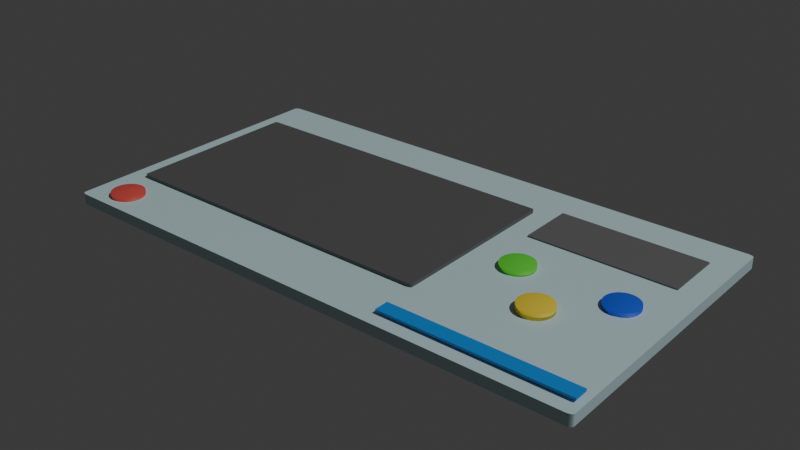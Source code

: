 # Source: Sistema_de_registro_de_datos_manual_o_electr_nico.blend  (saved by Blender 4.2.66; exported with 4.5.12 LTS)
import bpy
from mathutils import Matrix  # noqa: F401  (used for matrix-valued properties, if any)

bpy.ops.wm.read_factory_settings(use_empty=True)
scene = bpy.context.scene
scene.name = 'Scene'

# ---- collections
col_collection = bpy.data.collections.new('Collection'); scene.collection.children.link(col_collection)

# ---- materials (node trees are filled in below, after node groups)
mat_material_003 = bpy.data.materials.new('Material.003')
mat_pantcolo1 = bpy.data.materials.new('pantCOlo1')
mat_pantacol2 = bpy.data.materials.new('pantacol2')
mat_btc1 = bpy.data.materials.new('btc1')
mat_btc2 = bpy.data.materials.new('btc2')
mat_btc3 = bpy.data.materials.new('btc3')
mat_lineco = bpy.data.materials.new('lineco')
mat_material_002 = bpy.data.materials.new('Material.002')

# ---- material node trees
mat_material_003.use_nodes = True; mat_material_003.node_tree.nodes.clear()
_N = mat_material_003.node_tree.nodes; _L = mat_material_003.node_tree.links
n0 = _N.new('ShaderNodeBsdfPrincipled'); n0.name = 'Principled BSDF'; n0.location = (10, 300)
n0.inputs[0].default_value = (0.5698, 0.768, 0.8, 1.0)
n1 = _N.new('ShaderNodeOutputMaterial'); n1.name = 'Material Output'; n1.location = (300, 300)
_L.new(n0.outputs[0], n1.inputs[0])
n1.is_active_output = True
mat_pantcolo1.use_nodes = True; mat_pantcolo1.node_tree.nodes.clear()
_N = mat_pantcolo1.node_tree.nodes; _L = mat_pantcolo1.node_tree.links
n0 = _N.new('ShaderNodeBsdfPrincipled'); n0.name = 'Principled BSDF'; n0.location = (10, 300)
n0.inputs[0].default_value = (0.1109, 0.1109, 0.1109, 1.0)
n1 = _N.new('ShaderNodeOutputMaterial'); n1.name = 'Material Output'; n1.location = (300, 300)
_L.new(n0.outputs[0], n1.inputs[0])
n1.is_active_output = True
mat_pantacol2.use_nodes = True; mat_pantacol2.node_tree.nodes.clear()
_N = mat_pantacol2.node_tree.nodes; _L = mat_pantacol2.node_tree.links
n0 = _N.new('ShaderNodeBsdfPrincipled'); n0.name = 'Principled BSDF'; n0.location = (10, 300)
n0.inputs[0].default_value = (0.1497, 0.1497, 0.1497, 1.0)
n1 = _N.new('ShaderNodeOutputMaterial'); n1.name = 'Material Output'; n1.location = (300, 300)
_L.new(n0.outputs[0], n1.inputs[0])
n1.is_active_output = True
mat_btc1.use_nodes = True; mat_btc1.node_tree.nodes.clear()
_N = mat_btc1.node_tree.nodes; _L = mat_btc1.node_tree.links
n0 = _N.new('ShaderNodeBsdfPrincipled'); n0.name = 'Principled BSDF'; n0.location = (10, 300)
n0.inputs[0].default_value = (0.1261, 0.8001, 0.05057, 1.0)
n1 = _N.new('ShaderNodeOutputMaterial'); n1.name = 'Material Output'; n1.location = (300, 300)
_L.new(n0.outputs[0], n1.inputs[0])
n1.is_active_output = True
mat_btc2.use_nodes = True; mat_btc2.node_tree.nodes.clear()
_N = mat_btc2.node_tree.nodes; _L = mat_btc2.node_tree.links
n0 = _N.new('ShaderNodeBsdfPrincipled'); n0.name = 'Principled BSDF'; n0.location = (10, 300)
n0.inputs[0].default_value = (0.01793, 0.1071, 0.8001, 1.0)
n1 = _N.new('ShaderNodeOutputMaterial'); n1.name = 'Material Output'; n1.location = (300, 300)
_L.new(n0.outputs[0], n1.inputs[0])
n1.is_active_output = True
mat_btc3.use_nodes = True; mat_btc3.node_tree.nodes.clear()
_N = mat_btc3.node_tree.nodes; _L = mat_btc3.node_tree.links
n0 = _N.new('ShaderNodeBsdfPrincipled'); n0.name = 'Principled BSDF'; n0.location = (10, 300)
n0.inputs[0].default_value = (0.9579, 0.7281, 0.05297, 1.0)
n1 = _N.new('ShaderNodeOutputMaterial'); n1.name = 'Material Output'; n1.location = (300, 300)
_L.new(n0.outputs[0], n1.inputs[0])
n1.is_active_output = True
mat_lineco.use_nodes = True; mat_lineco.node_tree.nodes.clear()
_N = mat_lineco.node_tree.nodes; _L = mat_lineco.node_tree.links
n0 = _N.new('ShaderNodeBsdfPrincipled'); n0.name = 'Principled BSDF'; n0.location = (10, 300)
n0.inputs[0].default_value = (0.01047, 0.2904, 0.8, 1.0)
n1 = _N.new('ShaderNodeOutputMaterial'); n1.name = 'Material Output'; n1.location = (300, 300)
_L.new(n0.outputs[0], n1.inputs[0])
n1.is_active_output = True
mat_material_002.use_nodes = True; mat_material_002.node_tree.nodes.clear()
_N = mat_material_002.node_tree.nodes; _L = mat_material_002.node_tree.links
n0 = _N.new('ShaderNodeBsdfPrincipled'); n0.name = 'Principled BSDF'; n0.location = (10, 300)
n0.inputs[0].default_value = (0.8, 0.09859, 0.07887, 1.0)
n1 = _N.new('ShaderNodeOutputMaterial'); n1.name = 'Material Output'; n1.location = (300, 300)
_L.new(n0.outputs[0], n1.inputs[0])
n1.is_active_output = True

# ---- world
world_world = bpy.data.worlds.new('World'); scene.world = world_world
world_world.use_nodes = True; world_world.node_tree.nodes.clear()
_N = world_world.node_tree.nodes; _L = world_world.node_tree.links
n0 = _N.new('ShaderNodeOutputWorld'); n0.name = 'World Output'; n0.location = (300, 300)
n1 = _N.new('ShaderNodeBackground'); n1.name = 'Background'; n1.location = (10, 300)
n1.inputs[0].default_value = (0.05088, 0.05088, 0.05088, 1.0)
_L.new(n1.outputs[0], n0.inputs[0])
n0.is_active_output = True
world_world.color = (0.05088, 0.05088, 0.05088)
world_world.sun_shadow_jitter_overblur = 0.0

# ---- lights
light_light = bpy.data.lights.new('Light', 'POINT')
light_light.energy = 1000.0
light_light.shadow_soft_size = 0.1

# ---- meshes
me_plane = bpy.data.meshes.new('Plane')
me_plane.from_pydata([(-0.9773, -1.0, 0.0), (-1.0, -0.9773, 0.0), (-0.9832, -0.9992, 0.0), (-0.9887, -0.997, 0.0), (-0.9934, -0.9934, 0.0), (-0.997, -0.9887, 0.0), (-0.9992, -0.9832, 0.0), (1.0, -0.9773, 0.0), (0.9773, -1.0, 0.0), (0.9992, -0.9832, 0.0), (0.997, -0.9887, 0.0), (0.9934, -0.9934, 0.0), (0.9887, -0.997, 0.0), (0.9832, -0.9992, 0.0), (-1.0, 0.9773, 0.0), (-0.9773, 1.0, 0.0), (-0.9992, 0.9832, 0.0), (-0.997, 0.9887, 0.0), (-0.9934, 0.9934, 0.0), (-0.9887, 0.997, 0.0), (-0.9832, 0.9992, 0.0), (0.9773, 1.0, 0.0), (1.0, 0.9773, 0.0), (0.9832, 0.9992, 0.0), (0.9887, 0.997, 0.0), (0.9934, 0.9934, 0.0), (0.997, 0.9887, 0.0), (0.9992, 0.9832, 0.0), (-1.0, -0.9773, 0.006), (-0.9773, -1.0, 0.006), (-0.9992, -0.9832, 0.006), (-0.997, -0.9887, 0.006), (-0.9934, -0.9934, 0.006), (-0.9887, -0.997, 0.006), (-0.9832, -0.9992, 0.006), (0.9773, -1.0, 0.006), (1.0, -0.9773, 0.006), (0.9832, -0.9992, 0.006), (0.9887, -0.997, 0.006), (0.9934, -0.9934, 0.006), (0.997, -0.9887, 0.006), (0.9992, -0.9832, 0.006), (-0.9773, 1.0, 0.006), (-1.0, 0.9773, 0.006), (-0.9832, 0.9992, 0.006), (-0.9887, 0.997, 0.006), (-0.9934, 0.9934, 0.006), (-0.997, 0.9887, 0.006), (-0.9992, 0.9832, 0.006), (1.0, 0.9773, 0.006), (0.9773, 1.0, 0.006), (0.9992, 0.9832, 0.006), (0.997, 0.9887, 0.006), (0.9934, 0.9934, 0.006), (0.9887, 0.997, 0.006), (0.9832, 0.9992, 0.006)], [], [(0, 8, 35, 29), (21, 15, 42, 50), (0, 2, 3, 4, 5, 6, 1, 14, 16, 17, 18, 19, 20, 15, 21, 23, 24, 25, 26, 27, 22, 7, 9, 10, 11, 12, 13, 8), (28, 30, 31, 32, 33, 34, 29, 35, 37, 38, 39, 40, 41, 36, 49, 51, 52, 53, 54, 55, 50, 42, 44, 45, 46, 47, 48, 43), (7, 22, 49, 36), (21, 50, 55, 23), (23, 55, 54, 24), (24, 54, 53, 25), (25, 53, 52, 26), (26, 52, 51, 27), (27, 51, 49, 22), (35, 8, 13, 37), (37, 13, 12, 38), (38, 12, 11, 39), (39, 11, 10, 40), (40, 10, 9, 41), (41, 9, 7, 36), (0, 29, 34, 2), (2, 34, 33, 3), (3, 33, 32, 4), (4, 32, 31, 5), (5, 31, 30, 6), (6, 30, 28, 1), (42, 15, 20, 44), (44, 20, 19, 45), (45, 19, 18, 46), (46, 18, 17, 47), (47, 17, 16, 48), (48, 16, 14, 43), (14, 1, 28, 43)])
_uv = me_plane.uv_layers.new(name='UVMap')
_uv.uv.foreach_set('vector', [0.01134, 0.0, 0.9887, 0.0, 0.9887, 0.0, 0.01135, 0.0, 0.9887, 1.0, 0.01135, 1.0, 0.01134, 1.0, 0.9887, 1.0, 0.01135, 0.0, 0.008409, 0.0001289, 0.005673, 0.0005067, 0.001108, 0.001108, 0.0005067, 0.005673, 0.0001289, 0.008409, 0.0, 0.01134, 0.0, 0.9887, 0.0001289, 0.9916, 0.0005067, 0.9943, 0.001108, 0.9989, 0.005673, 0.9995, 0.008409, 0.9999, 0.01134, 1.0, 0.9887, 1.0, 0.9916, 0.9999, 0.9943, 0.9995, 0.9989, 0.9989, 0.9995, 0.9943, 0.9999, 0.9916, 1.0, 0.9887, 1.0, 0.01135, 0.9999, 0.008409, 0.9995, 0.005673, 0.9989, 0.001108, 0.9943, 0.0005067, 0.9916, 0.0001289, 0.9887, 0.0, 0.0, 0.01135, 0.0001289, 0.008409, 0.0005067, 0.005673, 0.001108, 0.001108, 0.005673, 0.0005067, 0.008409, 0.0001289, 0.01134, 0.0, 0.9887, 0.0, 0.9916, 0.0001289, 0.9943, 0.0005067, 0.9989, 0.001108, 0.9995, 0.005673, 0.9999, 0.008409, 1.0, 0.01134, 1.0, 0.9887, 0.9999, 0.9916, 0.9995, 0.9943, 0.9989, 0.9989, 0.9943, 0.9995, 0.9916, 0.9999, 0.9887, 1.0, 0.01135, 1.0, 0.008409, 0.9999, 0.005673, 0.9995, 0.001108, 0.9989, 0.0005067, 0.9943, 0.0001289, 0.9916, 0.0, 0.9887, 1.0, 0.01134, 1.0, 0.9887, 1.0, 0.9887, 1.0, 0.01135, 0.9887, 1.0, 0.9887, 1.0, 0.9916, 0.9999, 0.9916, 0.9999, 0.9916, 0.9999, 0.9916, 0.9999, 0.9943, 0.9995, 0.9943, 0.9995, 0.9943, 0.9995, 0.9943, 0.9995, 0.9989, 0.9989, 0.9989, 0.9989, 0.9989, 0.9989, 0.9989, 0.9989, 0.9995, 0.9943, 0.9995, 0.9943, 0.9995, 0.9943, 0.9995, 0.9943, 0.9999, 0.9916, 0.9999, 0.9916, 0.9999, 0.9916, 0.9999, 0.9916, 1.0, 0.9887, 1.0, 0.9887, 0.9887, 0.0, 0.9887, 0.0, 0.9916, 0.0001289, 0.9916, 0.0001289, 0.9916, 0.0001289, 0.9916, 0.0001289, 0.9943, 0.0005067, 0.9943, 0.0005067, 0.9943, 0.0005067, 0.9943, 0.0005067, 0.9989, 0.001108, 0.9989, 0.001108, 0.9989, 0.001108, 0.9989, 0.001108, 0.9995, 0.005673, 0.9995, 0.005673, 0.9995, 0.005673, 0.9995, 0.005673, 0.9999, 0.008409, 0.9999, 0.008409, 0.9999, 0.008409, 0.9999, 0.008409, 1.0, 0.01134, 1.0, 0.01135, 0.01134, 0.0, 0.01135, 0.0, 0.008409, 0.0001289, 0.008409, 0.0001289, 0.008409, 0.0001289, 0.008409, 0.0001289, 0.005673, 0.0005067, 0.005673, 0.0005067, 0.005673, 0.0005067, 0.005673, 0.0005067, 0.001108, 0.001108, 0.001108, 0.001108, 0.001108, 0.001108, 0.001108, 0.001108, 0.0005067, 0.005673, 0.0005067, 0.005673, 0.0005067, 0.005673, 0.0005067, 0.005673, 0.0001289, 0.008409, 0.0001289, 0.008409, 0.0001289, 0.008409, 0.0001289, 0.008409, 0.0, 0.01134, 0.0, 0.01135, 0.01134, 1.0, 0.01135, 1.0, 0.008409, 0.9999, 0.008409, 0.9999, 0.008409, 0.9999, 0.008409, 0.9999, 0.005673, 0.9995, 0.005673, 0.9995, 0.005673, 0.9995, 0.005673, 0.9995, 0.001108, 0.9989, 0.001108, 0.9989, 0.001108, 0.9989, 0.001108, 0.9989, 0.0005067, 0.9943, 0.0005067, 0.9943, 0.0005067, 0.9943, 0.0005067, 0.9943, 0.0001289, 0.9916, 0.0001289, 0.9916, 0.0001289, 0.9916, 0.0001289, 0.9916, 0.0, 0.9887, 0.0, 0.9887, 0.0, 0.9887, 0.0, 0.01135, 0.0, 0.01134, 0.0, 0.9887])
me_plane.materials.append(mat_material_003)
me_plane.update()
me_plane_001 = bpy.data.meshes.new('Plane.001')
me_plane_001.from_pydata([(-0.9773, -1.0, 0.0), (-1.0, -0.9773, 0.0), (-0.9832, -0.9992, 0.0), (-0.9887, -0.997, 0.0), (-0.9934, -0.9934, 0.0), (-0.997, -0.9887, 0.0), (-0.9992, -0.9832, 0.0), (1.0, -0.9773, 0.0), (0.9773, -1.0, 0.0), (0.9992, -0.9832, 0.0), (0.997, -0.9887, 0.0), (0.9934, -0.9934, 0.0), (0.9887, -0.997, 0.0), (0.9832, -0.9992, 0.0), (-1.0, 0.9773, 0.0), (-0.9773, 1.0, 0.0), (-0.9992, 0.9832, 0.0), (-0.997, 0.9887, 0.0), (-0.9934, 0.9934, 0.0), (-0.9887, 0.997, 0.0), (-0.9832, 0.9992, 0.0), (0.9773, 1.0, 0.0), (1.0, 0.9773, 0.0), (0.9832, 0.9992, 0.0), (0.9887, 0.997, 0.0), (0.9934, 0.9934, 0.0), (0.997, 0.9887, 0.0), (0.9992, 0.9832, 0.0), (-1.0, -0.9773, 0.006), (-0.9773, -1.0, 0.006), (-0.9992, -0.9832, 0.006), (-0.997, -0.9887, 0.006), (-0.9934, -0.9934, 0.006), (-0.9887, -0.997, 0.006), (-0.9832, -0.9992, 0.006), (0.9773, -1.0, 0.006), (1.0, -0.9773, 0.006), (0.9832, -0.9992, 0.006), (0.9887, -0.997, 0.006), (0.9934, -0.9934, 0.006), (0.997, -0.9887, 0.006), (0.9992, -0.9832, 0.006), (-0.9773, 1.0, 0.006), (-1.0, 0.9773, 0.006), (-0.9832, 0.9992, 0.006), (-0.9887, 0.997, 0.006), (-0.9934, 0.9934, 0.006), (-0.997, 0.9887, 0.006), (-0.9992, 0.9832, 0.006), (1.0, 0.9773, 0.006), (0.9773, 1.0, 0.006), (0.9992, 0.9832, 0.006), (0.997, 0.9887, 0.006), (0.9934, 0.9934, 0.006), (0.9887, 0.997, 0.006), (0.9832, 0.9992, 0.006)], [], [(0, 8, 35, 29), (21, 15, 42, 50), (0, 2, 3, 4, 5, 6, 1, 14, 16, 17, 18, 19, 20, 15, 21, 23, 24, 25, 26, 27, 22, 7, 9, 10, 11, 12, 13, 8), (28, 30, 31, 32, 33, 34, 29, 35, 37, 38, 39, 40, 41, 36, 49, 51, 52, 53, 54, 55, 50, 42, 44, 45, 46, 47, 48, 43), (7, 22, 49, 36), (21, 50, 55, 23), (23, 55, 54, 24), (24, 54, 53, 25), (25, 53, 52, 26), (26, 52, 51, 27), (27, 51, 49, 22), (35, 8, 13, 37), (37, 13, 12, 38), (38, 12, 11, 39), (39, 11, 10, 40), (40, 10, 9, 41), (41, 9, 7, 36), (0, 29, 34, 2), (2, 34, 33, 3), (3, 33, 32, 4), (4, 32, 31, 5), (5, 31, 30, 6), (6, 30, 28, 1), (42, 15, 20, 44), (44, 20, 19, 45), (45, 19, 18, 46), (46, 18, 17, 47), (47, 17, 16, 48), (48, 16, 14, 43), (14, 1, 28, 43)])
_uv = me_plane_001.uv_layers.new(name='UVMap')
_uv.uv.foreach_set('vector', [0.01134, 0.0, 0.9887, 0.0, 0.9887, 0.0, 0.01135, 0.0, 0.9887, 1.0, 0.01135, 1.0, 0.01134, 1.0, 0.9887, 1.0, 0.01135, 0.0, 0.008409, 0.0001289, 0.005673, 0.0005067, 0.001108, 0.001108, 0.0005067, 0.005673, 0.0001289, 0.008409, 0.0, 0.01134, 0.0, 0.9887, 0.0001289, 0.9916, 0.0005067, 0.9943, 0.001108, 0.9989, 0.005673, 0.9995, 0.008409, 0.9999, 0.01134, 1.0, 0.9887, 1.0, 0.9916, 0.9999, 0.9943, 0.9995, 0.9989, 0.9989, 0.9995, 0.9943, 0.9999, 0.9916, 1.0, 0.9887, 1.0, 0.01135, 0.9999, 0.008409, 0.9995, 0.005673, 0.9989, 0.001108, 0.9943, 0.0005067, 0.9916, 0.0001289, 0.9887, 0.0, 0.0, 0.01135, 0.0001289, 0.008409, 0.0005067, 0.005673, 0.001108, 0.001108, 0.005673, 0.0005067, 0.008409, 0.0001289, 0.01134, 0.0, 0.9887, 0.0, 0.9916, 0.0001289, 0.9943, 0.0005067, 0.9989, 0.001108, 0.9995, 0.005673, 0.9999, 0.008409, 1.0, 0.01134, 1.0, 0.9887, 0.9999, 0.9916, 0.9995, 0.9943, 0.9989, 0.9989, 0.9943, 0.9995, 0.9916, 0.9999, 0.9887, 1.0, 0.01135, 1.0, 0.008409, 0.9999, 0.005673, 0.9995, 0.001108, 0.9989, 0.0005067, 0.9943, 0.0001289, 0.9916, 0.0, 0.9887, 1.0, 0.01134, 1.0, 0.9887, 1.0, 0.9887, 1.0, 0.01135, 0.9887, 1.0, 0.9887, 1.0, 0.9916, 0.9999, 0.9916, 0.9999, 0.9916, 0.9999, 0.9916, 0.9999, 0.9943, 0.9995, 0.9943, 0.9995, 0.9943, 0.9995, 0.9943, 0.9995, 0.9989, 0.9989, 0.9989, 0.9989, 0.9989, 0.9989, 0.9989, 0.9989, 0.9995, 0.9943, 0.9995, 0.9943, 0.9995, 0.9943, 0.9995, 0.9943, 0.9999, 0.9916, 0.9999, 0.9916, 0.9999, 0.9916, 0.9999, 0.9916, 1.0, 0.9887, 1.0, 0.9887, 0.9887, 0.0, 0.9887, 0.0, 0.9916, 0.0001289, 0.9916, 0.0001289, 0.9916, 0.0001289, 0.9916, 0.0001289, 0.9943, 0.0005067, 0.9943, 0.0005067, 0.9943, 0.0005067, 0.9943, 0.0005067, 0.9989, 0.001108, 0.9989, 0.001108, 0.9989, 0.001108, 0.9989, 0.001108, 0.9995, 0.005673, 0.9995, 0.005673, 0.9995, 0.005673, 0.9995, 0.005673, 0.9999, 0.008409, 0.9999, 0.008409, 0.9999, 0.008409, 0.9999, 0.008409, 1.0, 0.01134, 1.0, 0.01135, 0.01134, 0.0, 0.01135, 0.0, 0.008409, 0.0001289, 0.008409, 0.0001289, 0.008409, 0.0001289, 0.008409, 0.0001289, 0.005673, 0.0005067, 0.005673, 0.0005067, 0.005673, 0.0005067, 0.005673, 0.0005067, 0.001108, 0.001108, 0.001108, 0.001108, 0.001108, 0.001108, 0.001108, 0.001108, 0.0005067, 0.005673, 0.0005067, 0.005673, 0.0005067, 0.005673, 0.0005067, 0.005673, 0.0001289, 0.008409, 0.0001289, 0.008409, 0.0001289, 0.008409, 0.0001289, 0.008409, 0.0, 0.01134, 0.0, 0.01135, 0.01134, 1.0, 0.01135, 1.0, 0.008409, 0.9999, 0.008409, 0.9999, 0.008409, 0.9999, 0.008409, 0.9999, 0.005673, 0.9995, 0.005673, 0.9995, 0.005673, 0.9995, 0.005673, 0.9995, 0.001108, 0.9989, 0.001108, 0.9989, 0.001108, 0.9989, 0.001108, 0.9989, 0.0005067, 0.9943, 0.0005067, 0.9943, 0.0005067, 0.9943, 0.0005067, 0.9943, 0.0001289, 0.9916, 0.0001289, 0.9916, 0.0001289, 0.9916, 0.0001289, 0.9916, 0.0, 0.9887, 0.0, 0.9887, 0.0, 0.9887, 0.0, 0.01135, 0.0, 0.01134, 0.0, 0.9887])
me_plane_001.materials.append(mat_pantcolo1)
me_plane_001.update()
me_plane_002 = bpy.data.meshes.new('Plane.002')
me_plane_002.from_pydata([(-0.9773, -1.0, 0.0), (-1.0, -0.9773, 0.0), (-0.9832, -0.9992, 0.0), (-0.9887, -0.997, 0.0), (-0.9934, -0.9934, 0.0), (-0.997, -0.9887, 0.0), (-0.9992, -0.9832, 0.0), (1.0, -0.9773, 0.0), (0.9773, -1.0, 0.0), (0.9992, -0.9832, 0.0), (0.997, -0.9887, 0.0), (0.9934, -0.9934, 0.0), (0.9887, -0.997, 0.0), (0.9832, -0.9992, 0.0), (-1.0, 0.9773, 0.0), (-0.9773, 1.0, 0.0), (-0.9992, 0.9832, 0.0), (-0.997, 0.9887, 0.0), (-0.9934, 0.9934, 0.0), (-0.9887, 0.997, 0.0), (-0.9832, 0.9992, 0.0), (0.9773, 1.0, 0.0), (1.0, 0.9773, 0.0), (0.9832, 0.9992, 0.0), (0.9887, 0.997, 0.0), (0.9934, 0.9934, 0.0), (0.997, 0.9887, 0.0), (0.9992, 0.9832, 0.0), (-1.0, -0.9773, 0.006), (-0.9773, -1.0, 0.006), (-0.9992, -0.9832, 0.006), (-0.997, -0.9887, 0.006), (-0.9934, -0.9934, 0.006), (-0.9887, -0.997, 0.006), (-0.9832, -0.9992, 0.006), (0.9773, -1.0, 0.006), (1.0, -0.9773, 0.006), (0.9832, -0.9992, 0.006), (0.9887, -0.997, 0.006), (0.9934, -0.9934, 0.006), (0.997, -0.9887, 0.006), (0.9992, -0.9832, 0.006), (-0.9773, 1.0, 0.006), (-1.0, 0.9773, 0.006), (-0.9832, 0.9992, 0.006), (-0.9887, 0.997, 0.006), (-0.9934, 0.9934, 0.006), (-0.997, 0.9887, 0.006), (-0.9992, 0.9832, 0.006), (1.0, 0.9773, 0.006), (0.9773, 1.0, 0.006), (0.9992, 0.9832, 0.006), (0.997, 0.9887, 0.006), (0.9934, 0.9934, 0.006), (0.9887, 0.997, 0.006), (0.9832, 0.9992, 0.006)], [], [(0, 8, 35, 29), (21, 15, 42, 50), (0, 2, 3, 4, 5, 6, 1, 14, 16, 17, 18, 19, 20, 15, 21, 23, 24, 25, 26, 27, 22, 7, 9, 10, 11, 12, 13, 8), (28, 30, 31, 32, 33, 34, 29, 35, 37, 38, 39, 40, 41, 36, 49, 51, 52, 53, 54, 55, 50, 42, 44, 45, 46, 47, 48, 43), (7, 22, 49, 36), (21, 50, 55, 23), (23, 55, 54, 24), (24, 54, 53, 25), (25, 53, 52, 26), (26, 52, 51, 27), (27, 51, 49, 22), (35, 8, 13, 37), (37, 13, 12, 38), (38, 12, 11, 39), (39, 11, 10, 40), (40, 10, 9, 41), (41, 9, 7, 36), (0, 29, 34, 2), (2, 34, 33, 3), (3, 33, 32, 4), (4, 32, 31, 5), (5, 31, 30, 6), (6, 30, 28, 1), (42, 15, 20, 44), (44, 20, 19, 45), (45, 19, 18, 46), (46, 18, 17, 47), (47, 17, 16, 48), (48, 16, 14, 43), (14, 1, 28, 43)])
_uv = me_plane_002.uv_layers.new(name='UVMap')
_uv.uv.foreach_set('vector', [0.01134, 0.0, 0.9887, 0.0, 0.9887, 0.0, 0.01135, 0.0, 0.9887, 1.0, 0.01135, 1.0, 0.01134, 1.0, 0.9887, 1.0, 0.01135, 0.0, 0.008409, 0.0001289, 0.005673, 0.0005067, 0.001108, 0.001108, 0.0005067, 0.005673, 0.0001289, 0.008409, 0.0, 0.01134, 0.0, 0.9887, 0.0001289, 0.9916, 0.0005067, 0.9943, 0.001108, 0.9989, 0.005673, 0.9995, 0.008409, 0.9999, 0.01134, 1.0, 0.9887, 1.0, 0.9916, 0.9999, 0.9943, 0.9995, 0.9989, 0.9989, 0.9995, 0.9943, 0.9999, 0.9916, 1.0, 0.9887, 1.0, 0.01135, 0.9999, 0.008409, 0.9995, 0.005673, 0.9989, 0.001108, 0.9943, 0.0005067, 0.9916, 0.0001289, 0.9887, 0.0, 0.0, 0.01135, 0.0001289, 0.008409, 0.0005067, 0.005673, 0.001108, 0.001108, 0.005673, 0.0005067, 0.008409, 0.0001289, 0.01134, 0.0, 0.9887, 0.0, 0.9916, 0.0001289, 0.9943, 0.0005067, 0.9989, 0.001108, 0.9995, 0.005673, 0.9999, 0.008409, 1.0, 0.01134, 1.0, 0.9887, 0.9999, 0.9916, 0.9995, 0.9943, 0.9989, 0.9989, 0.9943, 0.9995, 0.9916, 0.9999, 0.9887, 1.0, 0.01135, 1.0, 0.008409, 0.9999, 0.005673, 0.9995, 0.001108, 0.9989, 0.0005067, 0.9943, 0.0001289, 0.9916, 0.0, 0.9887, 1.0, 0.01134, 1.0, 0.9887, 1.0, 0.9887, 1.0, 0.01135, 0.9887, 1.0, 0.9887, 1.0, 0.9916, 0.9999, 0.9916, 0.9999, 0.9916, 0.9999, 0.9916, 0.9999, 0.9943, 0.9995, 0.9943, 0.9995, 0.9943, 0.9995, 0.9943, 0.9995, 0.9989, 0.9989, 0.9989, 0.9989, 0.9989, 0.9989, 0.9989, 0.9989, 0.9995, 0.9943, 0.9995, 0.9943, 0.9995, 0.9943, 0.9995, 0.9943, 0.9999, 0.9916, 0.9999, 0.9916, 0.9999, 0.9916, 0.9999, 0.9916, 1.0, 0.9887, 1.0, 0.9887, 0.9887, 0.0, 0.9887, 0.0, 0.9916, 0.0001289, 0.9916, 0.0001289, 0.9916, 0.0001289, 0.9916, 0.0001289, 0.9943, 0.0005067, 0.9943, 0.0005067, 0.9943, 0.0005067, 0.9943, 0.0005067, 0.9989, 0.001108, 0.9989, 0.001108, 0.9989, 0.001108, 0.9989, 0.001108, 0.9995, 0.005673, 0.9995, 0.005673, 0.9995, 0.005673, 0.9995, 0.005673, 0.9999, 0.008409, 0.9999, 0.008409, 0.9999, 0.008409, 0.9999, 0.008409, 1.0, 0.01134, 1.0, 0.01135, 0.01134, 0.0, 0.01135, 0.0, 0.008409, 0.0001289, 0.008409, 0.0001289, 0.008409, 0.0001289, 0.008409, 0.0001289, 0.005673, 0.0005067, 0.005673, 0.0005067, 0.005673, 0.0005067, 0.005673, 0.0005067, 0.001108, 0.001108, 0.001108, 0.001108, 0.001108, 0.001108, 0.001108, 0.001108, 0.0005067, 0.005673, 0.0005067, 0.005673, 0.0005067, 0.005673, 0.0005067, 0.005673, 0.0001289, 0.008409, 0.0001289, 0.008409, 0.0001289, 0.008409, 0.0001289, 0.008409, 0.0, 0.01134, 0.0, 0.01135, 0.01134, 1.0, 0.01135, 1.0, 0.008409, 0.9999, 0.008409, 0.9999, 0.008409, 0.9999, 0.008409, 0.9999, 0.005673, 0.9995, 0.005673, 0.9995, 0.005673, 0.9995, 0.005673, 0.9995, 0.001108, 0.9989, 0.001108, 0.9989, 0.001108, 0.9989, 0.001108, 0.9989, 0.0005067, 0.9943, 0.0005067, 0.9943, 0.0005067, 0.9943, 0.0005067, 0.9943, 0.0001289, 0.9916, 0.0001289, 0.9916, 0.0001289, 0.9916, 0.0001289, 0.9916, 0.0, 0.9887, 0.0, 0.9887, 0.0, 0.9887, 0.0, 0.01135, 0.0, 0.01134, 0.0, 0.9887])
me_plane_002.materials.append(mat_pantacol2)
me_plane_002.update()
me_cylinder = bpy.data.meshes.new('Cylinder')
me_cylinder.from_pydata([(0.0, 1.0, -1.0), (0.0, 1.0, 1.0), (0.1951, 0.9808, -1.0), (0.1951, 0.9808, 1.0), (0.3827, 0.9239, -1.0), (0.3827, 0.9239, 1.0), (0.5556, 0.8315, -1.0), (0.5556, 0.8315, 1.0), (0.7071, 0.7071, -1.0), (0.7071, 0.7071, 1.0), (0.8315, 0.5556, -1.0), (0.8315, 0.5556, 1.0), (0.9239, 0.3827, -1.0), (0.9239, 0.3827, 1.0), (0.9808, 0.1951, -1.0), (0.9808, 0.1951, 1.0), (1.0, 0.0, -1.0), (1.0, 0.0, 1.0), (0.9808, -0.1951, -1.0), (0.9808, -0.1951, 1.0), (0.9239, -0.3827, -1.0), (0.9239, -0.3827, 1.0), (0.8315, -0.5556, -1.0), (0.8315, -0.5556, 1.0), (0.7071, -0.7071, -1.0), (0.7071, -0.7071, 1.0), (0.5556, -0.8315, -1.0), (0.5556, -0.8315, 1.0), (0.3827, -0.9239, -1.0), (0.3827, -0.9239, 1.0), (0.1951, -0.9808, -1.0), (0.1951, -0.9808, 1.0), (0.0, -1.0, -1.0), (0.0, -1.0, 1.0), (-0.1951, -0.9808, -1.0), (-0.1951, -0.9808, 1.0), (-0.3827, -0.9239, -1.0), (-0.3827, -0.9239, 1.0), (-0.5556, -0.8315, -1.0), (-0.5556, -0.8315, 1.0), (-0.7071, -0.7071, -1.0), (-0.7071, -0.7071, 1.0), (-0.8315, -0.5556, -1.0), (-0.8315, -0.5556, 1.0), (-0.9239, -0.3827, -1.0), (-0.9239, -0.3827, 1.0), (-0.9808, -0.1951, -1.0), (-0.9808, -0.1951, 1.0), (-1.0, 0.0, -1.0), (-1.0, 0.0, 1.0), (-0.9808, 0.1951, -1.0), (-0.9808, 0.1951, 1.0), (-0.9239, 0.3827, -1.0), (-0.9239, 0.3827, 1.0), (-0.8315, 0.5556, -1.0), (-0.8315, 0.5556, 1.0), (-0.7071, 0.7071, -1.0), (-0.7071, 0.7071, 1.0), (-0.5556, 0.8315, -1.0), (-0.5556, 0.8315, 1.0), (-0.3827, 0.9239, -1.0), (-0.3827, 0.9239, 1.0), (-0.1951, 0.9808, -1.0), (-0.1951, 0.9808, 1.0)], [], [(0, 1, 3, 2), (2, 3, 5, 4), (4, 5, 7, 6), (6, 7, 9, 8), (8, 9, 11, 10), (10, 11, 13, 12), (12, 13, 15, 14), (14, 15, 17, 16), (16, 17, 19, 18), (18, 19, 21, 20), (20, 21, 23, 22), (22, 23, 25, 24), (24, 25, 27, 26), (26, 27, 29, 28), (28, 29, 31, 30), (30, 31, 33, 32), (32, 33, 35, 34), (34, 35, 37, 36), (36, 37, 39, 38), (38, 39, 41, 40), (40, 41, 43, 42), (42, 43, 45, 44), (44, 45, 47, 46), (46, 47, 49, 48), (48, 49, 51, 50), (50, 51, 53, 52), (52, 53, 55, 54), (54, 55, 57, 56), (56, 57, 59, 58), (58, 59, 61, 60), (3, 1, 63, 61, 59, 57, 55, 53, 51, 49, 47, 45, 43, 41, 39, 37, 35, 33, 31, 29, 27, 25, 23, 21, 19, 17, 15, 13, 11, 9, 7, 5), (60, 61, 63, 62), (62, 63, 1, 0), (0, 2, 4, 6, 8, 10, 12, 14, 16, 18, 20, 22, 24, 26, 28, 30, 32, 34, 36, 38, 40, 42, 44, 46, 48, 50, 52, 54, 56, 58, 60, 62)])
me_cylinder.polygons.foreach_set('use_smooth', [True] * 34)
_uv = me_cylinder.uv_layers.new(name='UVMap')
_uv.uv.foreach_set('vector', [1.0, 0.5, 1.0, 1.0, 0.9688, 1.0, 0.9688, 0.5, 0.9688, 0.5, 0.9688, 1.0, 0.9375, 1.0, 0.9375, 0.5, 0.9375, 0.5, 0.9375, 1.0, 0.9062, 1.0, 0.9062, 0.5, 0.9062, 0.5, 0.9062, 1.0, 0.875, 1.0, 0.875, 0.5, 0.875, 0.5, 0.875, 1.0, 0.8438, 1.0, 0.8438, 0.5, 0.8438, 0.5, 0.8438, 1.0, 0.8125, 1.0, 0.8125, 0.5, 0.8125, 0.5, 0.8125, 1.0, 0.7812, 1.0, 0.7812, 0.5, 0.7812, 0.5, 0.7812, 1.0, 0.75, 1.0, 0.75, 0.5, 0.75, 0.5, 0.75, 1.0, 0.7188, 1.0, 0.7188, 0.5, 0.7188, 0.5, 0.7188, 1.0, 0.6875, 1.0, 0.6875, 0.5, 0.6875, 0.5, 0.6875, 1.0, 0.6562, 1.0, 0.6562, 0.5, 0.6562, 0.5, 0.6562, 1.0, 0.625, 1.0, 0.625, 0.5, 0.625, 0.5, 0.625, 1.0, 0.5938, 1.0, 0.5938, 0.5, 0.5938, 0.5, 0.5938, 1.0, 0.5625, 1.0, 0.5625, 0.5, 0.5625, 0.5, 0.5625, 1.0, 0.5312, 1.0, 0.5312, 0.5, 0.5312, 0.5, 0.5312, 1.0, 0.5, 1.0, 0.5, 0.5, 0.5, 0.5, 0.5, 1.0, 0.4688, 1.0, 0.4688, 0.5, 0.4688, 0.5, 0.4688, 1.0, 0.4375, 1.0, 0.4375, 0.5, 0.4375, 0.5, 0.4375, 1.0, 0.4062, 1.0, 0.4062, 0.5, 0.4062, 0.5, 0.4062, 1.0, 0.375, 1.0, 0.375, 0.5, 0.375, 0.5, 0.375, 1.0, 0.3438, 1.0, 0.3438, 0.5, 0.3438, 0.5, 0.3438, 1.0, 0.3125, 1.0, 0.3125, 0.5, 0.3125, 0.5, 0.3125, 1.0, 0.2812, 1.0, 0.2812, 0.5, 0.2812, 0.5, 0.2812, 1.0, 0.25, 1.0, 0.25, 0.5, 0.25, 0.5, 0.25, 1.0, 0.2188, 1.0, 0.2188, 0.5, 0.2188, 0.5, 0.2188, 1.0, 0.1875, 1.0, 0.1875, 0.5, 0.1875, 0.5, 0.1875, 1.0, 0.1562, 1.0, 0.1562, 0.5, 0.1562, 0.5, 0.1562, 1.0, 0.125, 1.0, 0.125, 0.5, 0.125, 0.5, 0.125, 1.0, 0.09375, 1.0, 0.09375, 0.5, 0.09375, 0.5, 0.09375, 1.0, 0.0625, 1.0, 0.0625, 0.5, 0.2968, 0.4854, 0.25, 0.49, 0.2032, 0.4854, 0.1582, 0.4717, 0.1167, 0.4496, 0.08029, 0.4197, 0.05045, 0.3833, 0.02827, 0.3418, 0.01461, 0.2968, 0.01, 0.25, 0.01461, 0.2032, 0.02827, 0.1582, 0.05045, 0.1167, 0.08029, 0.08029, 0.1167, 0.05045, 0.1582, 0.02827, 0.2032, 0.01461, 0.25, 0.01, 0.2968, 0.01461, 0.3418, 0.02827, 0.3833, 0.05045, 0.4197, 0.08029, 0.4496, 0.1167, 0.4717, 0.1582, 0.4854, 0.2032, 0.49, 0.25, 0.4854, 0.2968, 0.4717, 0.3418, 0.4496, 0.3833, 0.4197, 0.4197, 0.3833, 0.4496, 0.3418, 0.4717, 0.0625, 0.5, 0.0625, 1.0, 0.03125, 1.0, 0.03125, 0.5, 0.03125, 0.5, 0.03125, 1.0, 0.0, 1.0, 0.0, 0.5, 0.75, 0.49, 0.7968, 0.4854, 0.8418, 0.4717, 0.8833, 0.4496, 0.9197, 0.4197, 0.9496, 0.3833, 0.9717, 0.3418, 0.9854, 0.2968, 0.99, 0.25, 0.9854, 0.2032, 0.9717, 0.1582, 0.9496, 0.1167, 0.9197, 0.08029, 0.8833, 0.05045, 0.8418, 0.02827, 0.7968, 0.01461, 0.75, 0.01, 0.7032, 0.01461, 0.6582, 0.02827, 0.6167, 0.05045, 0.5803, 0.08029, 0.5504, 0.1167, 0.5283, 0.1582, 0.5146, 0.2032, 0.51, 0.25, 0.5146, 0.2968, 0.5283, 0.3418, 0.5504, 0.3833, 0.5803, 0.4197, 0.6167, 0.4496, 0.6582, 0.4717, 0.7032, 0.4854])
me_cylinder.materials.append(mat_btc1)
me_cylinder.update()
me_cylinder_001 = bpy.data.meshes.new('Cylinder.001')
me_cylinder_001.from_pydata([(0.0, 1.0, -1.0), (0.0, 1.0, 1.0), (0.1951, 0.9808, -1.0), (0.1951, 0.9808, 1.0), (0.3827, 0.9239, -1.0), (0.3827, 0.9239, 1.0), (0.5556, 0.8315, -1.0), (0.5556, 0.8315, 1.0), (0.7071, 0.7071, -1.0), (0.7071, 0.7071, 1.0), (0.8315, 0.5556, -1.0), (0.8315, 0.5556, 1.0), (0.9239, 0.3827, -1.0), (0.9239, 0.3827, 1.0), (0.9808, 0.1951, -1.0), (0.9808, 0.1951, 1.0), (1.0, 0.0, -1.0), (1.0, 0.0, 1.0), (0.9808, -0.1951, -1.0), (0.9808, -0.1951, 1.0), (0.9239, -0.3827, -1.0), (0.9239, -0.3827, 1.0), (0.8315, -0.5556, -1.0), (0.8315, -0.5556, 1.0), (0.7071, -0.7071, -1.0), (0.7071, -0.7071, 1.0), (0.5556, -0.8315, -1.0), (0.5556, -0.8315, 1.0), (0.3827, -0.9239, -1.0), (0.3827, -0.9239, 1.0), (0.1951, -0.9808, -1.0), (0.1951, -0.9808, 1.0), (0.0, -1.0, -1.0), (0.0, -1.0, 1.0), (-0.1951, -0.9808, -1.0), (-0.1951, -0.9808, 1.0), (-0.3827, -0.9239, -1.0), (-0.3827, -0.9239, 1.0), (-0.5556, -0.8315, -1.0), (-0.5556, -0.8315, 1.0), (-0.7071, -0.7071, -1.0), (-0.7071, -0.7071, 1.0), (-0.8315, -0.5556, -1.0), (-0.8315, -0.5556, 1.0), (-0.9239, -0.3827, -1.0), (-0.9239, -0.3827, 1.0), (-0.9808, -0.1951, -1.0), (-0.9808, -0.1951, 1.0), (-1.0, 0.0, -1.0), (-1.0, 0.0, 1.0), (-0.9808, 0.1951, -1.0), (-0.9808, 0.1951, 1.0), (-0.9239, 0.3827, -1.0), (-0.9239, 0.3827, 1.0), (-0.8315, 0.5556, -1.0), (-0.8315, 0.5556, 1.0), (-0.7071, 0.7071, -1.0), (-0.7071, 0.7071, 1.0), (-0.5556, 0.8315, -1.0), (-0.5556, 0.8315, 1.0), (-0.3827, 0.9239, -1.0), (-0.3827, 0.9239, 1.0), (-0.1951, 0.9808, -1.0), (-0.1951, 0.9808, 1.0)], [], [(0, 1, 3, 2), (2, 3, 5, 4), (4, 5, 7, 6), (6, 7, 9, 8), (8, 9, 11, 10), (10, 11, 13, 12), (12, 13, 15, 14), (14, 15, 17, 16), (16, 17, 19, 18), (18, 19, 21, 20), (20, 21, 23, 22), (22, 23, 25, 24), (24, 25, 27, 26), (26, 27, 29, 28), (28, 29, 31, 30), (30, 31, 33, 32), (32, 33, 35, 34), (34, 35, 37, 36), (36, 37, 39, 38), (38, 39, 41, 40), (40, 41, 43, 42), (42, 43, 45, 44), (44, 45, 47, 46), (46, 47, 49, 48), (48, 49, 51, 50), (50, 51, 53, 52), (52, 53, 55, 54), (54, 55, 57, 56), (56, 57, 59, 58), (58, 59, 61, 60), (3, 1, 63, 61, 59, 57, 55, 53, 51, 49, 47, 45, 43, 41, 39, 37, 35, 33, 31, 29, 27, 25, 23, 21, 19, 17, 15, 13, 11, 9, 7, 5), (60, 61, 63, 62), (62, 63, 1, 0), (0, 2, 4, 6, 8, 10, 12, 14, 16, 18, 20, 22, 24, 26, 28, 30, 32, 34, 36, 38, 40, 42, 44, 46, 48, 50, 52, 54, 56, 58, 60, 62)])
me_cylinder_001.polygons.foreach_set('use_smooth', [True] * 34)
_uv = me_cylinder_001.uv_layers.new(name='UVMap')
_uv.uv.foreach_set('vector', [1.0, 0.5, 1.0, 1.0, 0.9688, 1.0, 0.9688, 0.5, 0.9688, 0.5, 0.9688, 1.0, 0.9375, 1.0, 0.9375, 0.5, 0.9375, 0.5, 0.9375, 1.0, 0.9062, 1.0, 0.9062, 0.5, 0.9062, 0.5, 0.9062, 1.0, 0.875, 1.0, 0.875, 0.5, 0.875, 0.5, 0.875, 1.0, 0.8438, 1.0, 0.8438, 0.5, 0.8438, 0.5, 0.8438, 1.0, 0.8125, 1.0, 0.8125, 0.5, 0.8125, 0.5, 0.8125, 1.0, 0.7812, 1.0, 0.7812, 0.5, 0.7812, 0.5, 0.7812, 1.0, 0.75, 1.0, 0.75, 0.5, 0.75, 0.5, 0.75, 1.0, 0.7188, 1.0, 0.7188, 0.5, 0.7188, 0.5, 0.7188, 1.0, 0.6875, 1.0, 0.6875, 0.5, 0.6875, 0.5, 0.6875, 1.0, 0.6562, 1.0, 0.6562, 0.5, 0.6562, 0.5, 0.6562, 1.0, 0.625, 1.0, 0.625, 0.5, 0.625, 0.5, 0.625, 1.0, 0.5938, 1.0, 0.5938, 0.5, 0.5938, 0.5, 0.5938, 1.0, 0.5625, 1.0, 0.5625, 0.5, 0.5625, 0.5, 0.5625, 1.0, 0.5312, 1.0, 0.5312, 0.5, 0.5312, 0.5, 0.5312, 1.0, 0.5, 1.0, 0.5, 0.5, 0.5, 0.5, 0.5, 1.0, 0.4688, 1.0, 0.4688, 0.5, 0.4688, 0.5, 0.4688, 1.0, 0.4375, 1.0, 0.4375, 0.5, 0.4375, 0.5, 0.4375, 1.0, 0.4062, 1.0, 0.4062, 0.5, 0.4062, 0.5, 0.4062, 1.0, 0.375, 1.0, 0.375, 0.5, 0.375, 0.5, 0.375, 1.0, 0.3438, 1.0, 0.3438, 0.5, 0.3438, 0.5, 0.3438, 1.0, 0.3125, 1.0, 0.3125, 0.5, 0.3125, 0.5, 0.3125, 1.0, 0.2812, 1.0, 0.2812, 0.5, 0.2812, 0.5, 0.2812, 1.0, 0.25, 1.0, 0.25, 0.5, 0.25, 0.5, 0.25, 1.0, 0.2188, 1.0, 0.2188, 0.5, 0.2188, 0.5, 0.2188, 1.0, 0.1875, 1.0, 0.1875, 0.5, 0.1875, 0.5, 0.1875, 1.0, 0.1562, 1.0, 0.1562, 0.5, 0.1562, 0.5, 0.1562, 1.0, 0.125, 1.0, 0.125, 0.5, 0.125, 0.5, 0.125, 1.0, 0.09375, 1.0, 0.09375, 0.5, 0.09375, 0.5, 0.09375, 1.0, 0.0625, 1.0, 0.0625, 0.5, 0.2968, 0.4854, 0.25, 0.49, 0.2032, 0.4854, 0.1582, 0.4717, 0.1167, 0.4496, 0.08029, 0.4197, 0.05045, 0.3833, 0.02827, 0.3418, 0.01461, 0.2968, 0.01, 0.25, 0.01461, 0.2032, 0.02827, 0.1582, 0.05045, 0.1167, 0.08029, 0.08029, 0.1167, 0.05045, 0.1582, 0.02827, 0.2032, 0.01461, 0.25, 0.01, 0.2968, 0.01461, 0.3418, 0.02827, 0.3833, 0.05045, 0.4197, 0.08029, 0.4496, 0.1167, 0.4717, 0.1582, 0.4854, 0.2032, 0.49, 0.25, 0.4854, 0.2968, 0.4717, 0.3418, 0.4496, 0.3833, 0.4197, 0.4197, 0.3833, 0.4496, 0.3418, 0.4717, 0.0625, 0.5, 0.0625, 1.0, 0.03125, 1.0, 0.03125, 0.5, 0.03125, 0.5, 0.03125, 1.0, 0.0, 1.0, 0.0, 0.5, 0.75, 0.49, 0.7968, 0.4854, 0.8418, 0.4717, 0.8833, 0.4496, 0.9197, 0.4197, 0.9496, 0.3833, 0.9717, 0.3418, 0.9854, 0.2968, 0.99, 0.25, 0.9854, 0.2032, 0.9717, 0.1582, 0.9496, 0.1167, 0.9197, 0.08029, 0.8833, 0.05045, 0.8418, 0.02827, 0.7968, 0.01461, 0.75, 0.01, 0.7032, 0.01461, 0.6582, 0.02827, 0.6167, 0.05045, 0.5803, 0.08029, 0.5504, 0.1167, 0.5283, 0.1582, 0.5146, 0.2032, 0.51, 0.25, 0.5146, 0.2968, 0.5283, 0.3418, 0.5504, 0.3833, 0.5803, 0.4197, 0.6167, 0.4496, 0.6582, 0.4717, 0.7032, 0.4854])
me_cylinder_001.materials.append(mat_btc2)
me_cylinder_001.update()
me_cylinder_002 = bpy.data.meshes.new('Cylinder.002')
me_cylinder_002.from_pydata([(0.0, 1.0, -1.0), (0.0, 1.0, 1.0), (0.1951, 0.9808, -1.0), (0.1951, 0.9808, 1.0), (0.3827, 0.9239, -1.0), (0.3827, 0.9239, 1.0), (0.5556, 0.8315, -1.0), (0.5556, 0.8315, 1.0), (0.7071, 0.7071, -1.0), (0.7071, 0.7071, 1.0), (0.8315, 0.5556, -1.0), (0.8315, 0.5556, 1.0), (0.9239, 0.3827, -1.0), (0.9239, 0.3827, 1.0), (0.9808, 0.1951, -1.0), (0.9808, 0.1951, 1.0), (1.0, 0.0, -1.0), (1.0, 0.0, 1.0), (0.9808, -0.1951, -1.0), (0.9808, -0.1951, 1.0), (0.9239, -0.3827, -1.0), (0.9239, -0.3827, 1.0), (0.8315, -0.5556, -1.0), (0.8315, -0.5556, 1.0), (0.7071, -0.7071, -1.0), (0.7071, -0.7071, 1.0), (0.5556, -0.8315, -1.0), (0.5556, -0.8315, 1.0), (0.3827, -0.9239, -1.0), (0.3827, -0.9239, 1.0), (0.1951, -0.9808, -1.0), (0.1951, -0.9808, 1.0), (0.0, -1.0, -1.0), (0.0, -1.0, 1.0), (-0.1951, -0.9808, -1.0), (-0.1951, -0.9808, 1.0), (-0.3827, -0.9239, -1.0), (-0.3827, -0.9239, 1.0), (-0.5556, -0.8315, -1.0), (-0.5556, -0.8315, 1.0), (-0.7071, -0.7071, -1.0), (-0.7071, -0.7071, 1.0), (-0.8315, -0.5556, -1.0), (-0.8315, -0.5556, 1.0), (-0.9239, -0.3827, -1.0), (-0.9239, -0.3827, 1.0), (-0.9808, -0.1951, -1.0), (-0.9808, -0.1951, 1.0), (-1.0, 0.0, -1.0), (-1.0, 0.0, 1.0), (-0.9808, 0.1951, -1.0), (-0.9808, 0.1951, 1.0), (-0.9239, 0.3827, -1.0), (-0.9239, 0.3827, 1.0), (-0.8315, 0.5556, -1.0), (-0.8315, 0.5556, 1.0), (-0.7071, 0.7071, -1.0), (-0.7071, 0.7071, 1.0), (-0.5556, 0.8315, -1.0), (-0.5556, 0.8315, 1.0), (-0.3827, 0.9239, -1.0), (-0.3827, 0.9239, 1.0), (-0.1951, 0.9808, -1.0), (-0.1951, 0.9808, 1.0)], [], [(0, 1, 3, 2), (2, 3, 5, 4), (4, 5, 7, 6), (6, 7, 9, 8), (8, 9, 11, 10), (10, 11, 13, 12), (12, 13, 15, 14), (14, 15, 17, 16), (16, 17, 19, 18), (18, 19, 21, 20), (20, 21, 23, 22), (22, 23, 25, 24), (24, 25, 27, 26), (26, 27, 29, 28), (28, 29, 31, 30), (30, 31, 33, 32), (32, 33, 35, 34), (34, 35, 37, 36), (36, 37, 39, 38), (38, 39, 41, 40), (40, 41, 43, 42), (42, 43, 45, 44), (44, 45, 47, 46), (46, 47, 49, 48), (48, 49, 51, 50), (50, 51, 53, 52), (52, 53, 55, 54), (54, 55, 57, 56), (56, 57, 59, 58), (58, 59, 61, 60), (3, 1, 63, 61, 59, 57, 55, 53, 51, 49, 47, 45, 43, 41, 39, 37, 35, 33, 31, 29, 27, 25, 23, 21, 19, 17, 15, 13, 11, 9, 7, 5), (60, 61, 63, 62), (62, 63, 1, 0), (0, 2, 4, 6, 8, 10, 12, 14, 16, 18, 20, 22, 24, 26, 28, 30, 32, 34, 36, 38, 40, 42, 44, 46, 48, 50, 52, 54, 56, 58, 60, 62)])
me_cylinder_002.polygons.foreach_set('use_smooth', [True] * 34)
_uv = me_cylinder_002.uv_layers.new(name='UVMap')
_uv.uv.foreach_set('vector', [1.0, 0.5, 1.0, 1.0, 0.9688, 1.0, 0.9688, 0.5, 0.9688, 0.5, 0.9688, 1.0, 0.9375, 1.0, 0.9375, 0.5, 0.9375, 0.5, 0.9375, 1.0, 0.9062, 1.0, 0.9062, 0.5, 0.9062, 0.5, 0.9062, 1.0, 0.875, 1.0, 0.875, 0.5, 0.875, 0.5, 0.875, 1.0, 0.8438, 1.0, 0.8438, 0.5, 0.8438, 0.5, 0.8438, 1.0, 0.8125, 1.0, 0.8125, 0.5, 0.8125, 0.5, 0.8125, 1.0, 0.7812, 1.0, 0.7812, 0.5, 0.7812, 0.5, 0.7812, 1.0, 0.75, 1.0, 0.75, 0.5, 0.75, 0.5, 0.75, 1.0, 0.7188, 1.0, 0.7188, 0.5, 0.7188, 0.5, 0.7188, 1.0, 0.6875, 1.0, 0.6875, 0.5, 0.6875, 0.5, 0.6875, 1.0, 0.6562, 1.0, 0.6562, 0.5, 0.6562, 0.5, 0.6562, 1.0, 0.625, 1.0, 0.625, 0.5, 0.625, 0.5, 0.625, 1.0, 0.5938, 1.0, 0.5938, 0.5, 0.5938, 0.5, 0.5938, 1.0, 0.5625, 1.0, 0.5625, 0.5, 0.5625, 0.5, 0.5625, 1.0, 0.5312, 1.0, 0.5312, 0.5, 0.5312, 0.5, 0.5312, 1.0, 0.5, 1.0, 0.5, 0.5, 0.5, 0.5, 0.5, 1.0, 0.4688, 1.0, 0.4688, 0.5, 0.4688, 0.5, 0.4688, 1.0, 0.4375, 1.0, 0.4375, 0.5, 0.4375, 0.5, 0.4375, 1.0, 0.4062, 1.0, 0.4062, 0.5, 0.4062, 0.5, 0.4062, 1.0, 0.375, 1.0, 0.375, 0.5, 0.375, 0.5, 0.375, 1.0, 0.3438, 1.0, 0.3438, 0.5, 0.3438, 0.5, 0.3438, 1.0, 0.3125, 1.0, 0.3125, 0.5, 0.3125, 0.5, 0.3125, 1.0, 0.2812, 1.0, 0.2812, 0.5, 0.2812, 0.5, 0.2812, 1.0, 0.25, 1.0, 0.25, 0.5, 0.25, 0.5, 0.25, 1.0, 0.2188, 1.0, 0.2188, 0.5, 0.2188, 0.5, 0.2188, 1.0, 0.1875, 1.0, 0.1875, 0.5, 0.1875, 0.5, 0.1875, 1.0, 0.1562, 1.0, 0.1562, 0.5, 0.1562, 0.5, 0.1562, 1.0, 0.125, 1.0, 0.125, 0.5, 0.125, 0.5, 0.125, 1.0, 0.09375, 1.0, 0.09375, 0.5, 0.09375, 0.5, 0.09375, 1.0, 0.0625, 1.0, 0.0625, 0.5, 0.2968, 0.4854, 0.25, 0.49, 0.2032, 0.4854, 0.1582, 0.4717, 0.1167, 0.4496, 0.08029, 0.4197, 0.05045, 0.3833, 0.02827, 0.3418, 0.01461, 0.2968, 0.01, 0.25, 0.01461, 0.2032, 0.02827, 0.1582, 0.05045, 0.1167, 0.08029, 0.08029, 0.1167, 0.05045, 0.1582, 0.02827, 0.2032, 0.01461, 0.25, 0.01, 0.2968, 0.01461, 0.3418, 0.02827, 0.3833, 0.05045, 0.4197, 0.08029, 0.4496, 0.1167, 0.4717, 0.1582, 0.4854, 0.2032, 0.49, 0.25, 0.4854, 0.2968, 0.4717, 0.3418, 0.4496, 0.3833, 0.4197, 0.4197, 0.3833, 0.4496, 0.3418, 0.4717, 0.0625, 0.5, 0.0625, 1.0, 0.03125, 1.0, 0.03125, 0.5, 0.03125, 0.5, 0.03125, 1.0, 0.0, 1.0, 0.0, 0.5, 0.75, 0.49, 0.7968, 0.4854, 0.8418, 0.4717, 0.8833, 0.4496, 0.9197, 0.4197, 0.9496, 0.3833, 0.9717, 0.3418, 0.9854, 0.2968, 0.99, 0.25, 0.9854, 0.2032, 0.9717, 0.1582, 0.9496, 0.1167, 0.9197, 0.08029, 0.8833, 0.05045, 0.8418, 0.02827, 0.7968, 0.01461, 0.75, 0.01, 0.7032, 0.01461, 0.6582, 0.02827, 0.6167, 0.05045, 0.5803, 0.08029, 0.5504, 0.1167, 0.5283, 0.1582, 0.5146, 0.2032, 0.51, 0.25, 0.5146, 0.2968, 0.5283, 0.3418, 0.5504, 0.3833, 0.5803, 0.4197, 0.6167, 0.4496, 0.6582, 0.4717, 0.7032, 0.4854])
me_cylinder_002.materials.append(mat_btc3)
me_cylinder_002.update()
me_plane_003 = bpy.data.meshes.new('Plane.003')
me_plane_003.from_pydata([(-0.9773, -1.0, 0.0), (-1.0, -0.9773, 0.0), (-0.9832, -0.9992, 0.0), (-0.9887, -0.997, 0.0), (-0.9934, -0.9934, 0.0), (-0.997, -0.9887, 0.0), (-0.9992, -0.9832, 0.0), (1.0, -0.9773, 0.0), (0.9773, -1.0, 0.0), (0.9992, -0.9832, 0.0), (0.997, -0.9887, 0.0), (0.9934, -0.9934, 0.0), (0.9887, -0.997, 0.0), (0.9832, -0.9992, 0.0), (-1.0, 0.9773, 0.0), (-0.9773, 1.0, 0.0), (-0.9992, 0.9832, 0.0), (-0.997, 0.9887, 0.0), (-0.9934, 0.9934, 0.0), (-0.9887, 0.997, 0.0), (-0.9832, 0.9992, 0.0), (0.9773, 1.0, 0.0), (1.0, 0.9773, 0.0), (0.9832, 0.9992, 0.0), (0.9887, 0.997, 0.0), (0.9934, 0.9934, 0.0), (0.997, 0.9887, 0.0), (0.9992, 0.9832, 0.0), (-1.0, -0.9773, 0.006), (-0.9773, -1.0, 0.006), (-0.9992, -0.9832, 0.006), (-0.997, -0.9887, 0.006), (-0.9934, -0.9934, 0.006), (-0.9887, -0.997, 0.006), (-0.9832, -0.9992, 0.006), (0.9773, -1.0, 0.006), (1.0, -0.9773, 0.006), (0.9832, -0.9992, 0.006), (0.9887, -0.997, 0.006), (0.9934, -0.9934, 0.006), (0.997, -0.9887, 0.006), (0.9992, -0.9832, 0.006), (-0.9773, 1.0, 0.006), (-1.0, 0.9773, 0.006), (-0.9832, 0.9992, 0.006), (-0.9887, 0.997, 0.006), (-0.9934, 0.9934, 0.006), (-0.997, 0.9887, 0.006), (-0.9992, 0.9832, 0.006), (1.0, 0.9773, 0.006), (0.9773, 1.0, 0.006), (0.9992, 0.9832, 0.006), (0.997, 0.9887, 0.006), (0.9934, 0.9934, 0.006), (0.9887, 0.997, 0.006), (0.9832, 0.9992, 0.006)], [], [(0, 8, 35, 29), (21, 15, 42, 50), (0, 2, 3, 4, 5, 6, 1, 14, 16, 17, 18, 19, 20, 15, 21, 23, 24, 25, 26, 27, 22, 7, 9, 10, 11, 12, 13, 8), (28, 30, 31, 32, 33, 34, 29, 35, 37, 38, 39, 40, 41, 36, 49, 51, 52, 53, 54, 55, 50, 42, 44, 45, 46, 47, 48, 43), (7, 22, 49, 36), (21, 50, 55, 23), (23, 55, 54, 24), (24, 54, 53, 25), (25, 53, 52, 26), (26, 52, 51, 27), (27, 51, 49, 22), (35, 8, 13, 37), (37, 13, 12, 38), (38, 12, 11, 39), (39, 11, 10, 40), (40, 10, 9, 41), (41, 9, 7, 36), (0, 29, 34, 2), (2, 34, 33, 3), (3, 33, 32, 4), (4, 32, 31, 5), (5, 31, 30, 6), (6, 30, 28, 1), (42, 15, 20, 44), (44, 20, 19, 45), (45, 19, 18, 46), (46, 18, 17, 47), (47, 17, 16, 48), (48, 16, 14, 43), (14, 1, 28, 43)])
_uv = me_plane_003.uv_layers.new(name='UVMap')
_uv.uv.foreach_set('vector', [0.01134, 0.0, 0.9887, 0.0, 0.9887, 0.0, 0.01135, 0.0, 0.9887, 1.0, 0.01135, 1.0, 0.01134, 1.0, 0.9887, 1.0, 0.01135, 0.0, 0.008409, 0.0001289, 0.005673, 0.0005067, 0.001108, 0.001108, 0.0005067, 0.005673, 0.0001289, 0.008409, 0.0, 0.01134, 0.0, 0.9887, 0.0001289, 0.9916, 0.0005067, 0.9943, 0.001108, 0.9989, 0.005673, 0.9995, 0.008409, 0.9999, 0.01134, 1.0, 0.9887, 1.0, 0.9916, 0.9999, 0.9943, 0.9995, 0.9989, 0.9989, 0.9995, 0.9943, 0.9999, 0.9916, 1.0, 0.9887, 1.0, 0.01135, 0.9999, 0.008409, 0.9995, 0.005673, 0.9989, 0.001108, 0.9943, 0.0005067, 0.9916, 0.0001289, 0.9887, 0.0, 0.0, 0.01135, 0.0001289, 0.008409, 0.0005067, 0.005673, 0.001108, 0.001108, 0.005673, 0.0005067, 0.008409, 0.0001289, 0.01134, 0.0, 0.9887, 0.0, 0.9916, 0.0001289, 0.9943, 0.0005067, 0.9989, 0.001108, 0.9995, 0.005673, 0.9999, 0.008409, 1.0, 0.01134, 1.0, 0.9887, 0.9999, 0.9916, 0.9995, 0.9943, 0.9989, 0.9989, 0.9943, 0.9995, 0.9916, 0.9999, 0.9887, 1.0, 0.01135, 1.0, 0.008409, 0.9999, 0.005673, 0.9995, 0.001108, 0.9989, 0.0005067, 0.9943, 0.0001289, 0.9916, 0.0, 0.9887, 1.0, 0.01134, 1.0, 0.9887, 1.0, 0.9887, 1.0, 0.01135, 0.9887, 1.0, 0.9887, 1.0, 0.9916, 0.9999, 0.9916, 0.9999, 0.9916, 0.9999, 0.9916, 0.9999, 0.9943, 0.9995, 0.9943, 0.9995, 0.9943, 0.9995, 0.9943, 0.9995, 0.9989, 0.9989, 0.9989, 0.9989, 0.9989, 0.9989, 0.9989, 0.9989, 0.9995, 0.9943, 0.9995, 0.9943, 0.9995, 0.9943, 0.9995, 0.9943, 0.9999, 0.9916, 0.9999, 0.9916, 0.9999, 0.9916, 0.9999, 0.9916, 1.0, 0.9887, 1.0, 0.9887, 0.9887, 0.0, 0.9887, 0.0, 0.9916, 0.0001289, 0.9916, 0.0001289, 0.9916, 0.0001289, 0.9916, 0.0001289, 0.9943, 0.0005067, 0.9943, 0.0005067, 0.9943, 0.0005067, 0.9943, 0.0005067, 0.9989, 0.001108, 0.9989, 0.001108, 0.9989, 0.001108, 0.9989, 0.001108, 0.9995, 0.005673, 0.9995, 0.005673, 0.9995, 0.005673, 0.9995, 0.005673, 0.9999, 0.008409, 0.9999, 0.008409, 0.9999, 0.008409, 0.9999, 0.008409, 1.0, 0.01134, 1.0, 0.01135, 0.01134, 0.0, 0.01135, 0.0, 0.008409, 0.0001289, 0.008409, 0.0001289, 0.008409, 0.0001289, 0.008409, 0.0001289, 0.005673, 0.0005067, 0.005673, 0.0005067, 0.005673, 0.0005067, 0.005673, 0.0005067, 0.001108, 0.001108, 0.001108, 0.001108, 0.001108, 0.001108, 0.001108, 0.001108, 0.0005067, 0.005673, 0.0005067, 0.005673, 0.0005067, 0.005673, 0.0005067, 0.005673, 0.0001289, 0.008409, 0.0001289, 0.008409, 0.0001289, 0.008409, 0.0001289, 0.008409, 0.0, 0.01134, 0.0, 0.01135, 0.01134, 1.0, 0.01135, 1.0, 0.008409, 0.9999, 0.008409, 0.9999, 0.008409, 0.9999, 0.008409, 0.9999, 0.005673, 0.9995, 0.005673, 0.9995, 0.005673, 0.9995, 0.005673, 0.9995, 0.001108, 0.9989, 0.001108, 0.9989, 0.001108, 0.9989, 0.001108, 0.9989, 0.0005067, 0.9943, 0.0005067, 0.9943, 0.0005067, 0.9943, 0.0005067, 0.9943, 0.0001289, 0.9916, 0.0001289, 0.9916, 0.0001289, 0.9916, 0.0001289, 0.9916, 0.0, 0.9887, 0.0, 0.9887, 0.0, 0.9887, 0.0, 0.01135, 0.0, 0.01134, 0.0, 0.9887])
me_plane_003.materials.append(mat_lineco)
me_plane_003.update()
me_cylinder_003 = bpy.data.meshes.new('Cylinder.003')
me_cylinder_003.from_pydata([(0.0, 1.0, -1.0), (0.0, 1.0, 1.0), (0.1951, 0.9808, -1.0), (0.1951, 0.9808, 1.0), (0.3827, 0.9239, -1.0), (0.3827, 0.9239, 1.0), (0.5556, 0.8315, -1.0), (0.5556, 0.8315, 1.0), (0.7071, 0.7071, -1.0), (0.7071, 0.7071, 1.0), (0.8315, 0.5556, -1.0), (0.8315, 0.5556, 1.0), (0.9239, 0.3827, -1.0), (0.9239, 0.3827, 1.0), (0.9808, 0.1951, -1.0), (0.9808, 0.1951, 1.0), (1.0, 0.0, -1.0), (1.0, 0.0, 1.0), (0.9808, -0.1951, -1.0), (0.9808, -0.1951, 1.0), (0.9239, -0.3827, -1.0), (0.9239, -0.3827, 1.0), (0.8315, -0.5556, -1.0), (0.8315, -0.5556, 1.0), (0.7071, -0.7071, -1.0), (0.7071, -0.7071, 1.0), (0.5556, -0.8315, -1.0), (0.5556, -0.8315, 1.0), (0.3827, -0.9239, -1.0), (0.3827, -0.9239, 1.0), (0.1951, -0.9808, -1.0), (0.1951, -0.9808, 1.0), (0.0, -1.0, -1.0), (0.0, -1.0, 1.0), (-0.1951, -0.9808, -1.0), (-0.1951, -0.9808, 1.0), (-0.3827, -0.9239, -1.0), (-0.3827, -0.9239, 1.0), (-0.5556, -0.8315, -1.0), (-0.5556, -0.8315, 1.0), (-0.7071, -0.7071, -1.0), (-0.7071, -0.7071, 1.0), (-0.8315, -0.5556, -1.0), (-0.8315, -0.5556, 1.0), (-0.9239, -0.3827, -1.0), (-0.9239, -0.3827, 1.0), (-0.9808, -0.1951, -1.0), (-0.9808, -0.1951, 1.0), (-1.0, 0.0, -1.0), (-1.0, 0.0, 1.0), (-0.9808, 0.1951, -1.0), (-0.9808, 0.1951, 1.0), (-0.9239, 0.3827, -1.0), (-0.9239, 0.3827, 1.0), (-0.8315, 0.5556, -1.0), (-0.8315, 0.5556, 1.0), (-0.7071, 0.7071, -1.0), (-0.7071, 0.7071, 1.0), (-0.5556, 0.8315, -1.0), (-0.5556, 0.8315, 1.0), (-0.3827, 0.9239, -1.0), (-0.3827, 0.9239, 1.0), (-0.1951, 0.9808, -1.0), (-0.1951, 0.9808, 1.0)], [], [(0, 1, 3, 2), (2, 3, 5, 4), (4, 5, 7, 6), (6, 7, 9, 8), (8, 9, 11, 10), (10, 11, 13, 12), (12, 13, 15, 14), (14, 15, 17, 16), (16, 17, 19, 18), (18, 19, 21, 20), (20, 21, 23, 22), (22, 23, 25, 24), (24, 25, 27, 26), (26, 27, 29, 28), (28, 29, 31, 30), (30, 31, 33, 32), (32, 33, 35, 34), (34, 35, 37, 36), (36, 37, 39, 38), (38, 39, 41, 40), (40, 41, 43, 42), (42, 43, 45, 44), (44, 45, 47, 46), (46, 47, 49, 48), (48, 49, 51, 50), (50, 51, 53, 52), (52, 53, 55, 54), (54, 55, 57, 56), (56, 57, 59, 58), (58, 59, 61, 60), (3, 1, 63, 61, 59, 57, 55, 53, 51, 49, 47, 45, 43, 41, 39, 37, 35, 33, 31, 29, 27, 25, 23, 21, 19, 17, 15, 13, 11, 9, 7, 5), (60, 61, 63, 62), (62, 63, 1, 0), (0, 2, 4, 6, 8, 10, 12, 14, 16, 18, 20, 22, 24, 26, 28, 30, 32, 34, 36, 38, 40, 42, 44, 46, 48, 50, 52, 54, 56, 58, 60, 62)])
me_cylinder_003.polygons.foreach_set('use_smooth', [True] * 34)
_uv = me_cylinder_003.uv_layers.new(name='UVMap')
_uv.uv.foreach_set('vector', [1.0, 0.5, 1.0, 1.0, 0.9688, 1.0, 0.9688, 0.5, 0.9688, 0.5, 0.9688, 1.0, 0.9375, 1.0, 0.9375, 0.5, 0.9375, 0.5, 0.9375, 1.0, 0.9062, 1.0, 0.9062, 0.5, 0.9062, 0.5, 0.9062, 1.0, 0.875, 1.0, 0.875, 0.5, 0.875, 0.5, 0.875, 1.0, 0.8438, 1.0, 0.8438, 0.5, 0.8438, 0.5, 0.8438, 1.0, 0.8125, 1.0, 0.8125, 0.5, 0.8125, 0.5, 0.8125, 1.0, 0.7812, 1.0, 0.7812, 0.5, 0.7812, 0.5, 0.7812, 1.0, 0.75, 1.0, 0.75, 0.5, 0.75, 0.5, 0.75, 1.0, 0.7188, 1.0, 0.7188, 0.5, 0.7188, 0.5, 0.7188, 1.0, 0.6875, 1.0, 0.6875, 0.5, 0.6875, 0.5, 0.6875, 1.0, 0.6562, 1.0, 0.6562, 0.5, 0.6562, 0.5, 0.6562, 1.0, 0.625, 1.0, 0.625, 0.5, 0.625, 0.5, 0.625, 1.0, 0.5938, 1.0, 0.5938, 0.5, 0.5938, 0.5, 0.5938, 1.0, 0.5625, 1.0, 0.5625, 0.5, 0.5625, 0.5, 0.5625, 1.0, 0.5312, 1.0, 0.5312, 0.5, 0.5312, 0.5, 0.5312, 1.0, 0.5, 1.0, 0.5, 0.5, 0.5, 0.5, 0.5, 1.0, 0.4688, 1.0, 0.4688, 0.5, 0.4688, 0.5, 0.4688, 1.0, 0.4375, 1.0, 0.4375, 0.5, 0.4375, 0.5, 0.4375, 1.0, 0.4062, 1.0, 0.4062, 0.5, 0.4062, 0.5, 0.4062, 1.0, 0.375, 1.0, 0.375, 0.5, 0.375, 0.5, 0.375, 1.0, 0.3438, 1.0, 0.3438, 0.5, 0.3438, 0.5, 0.3438, 1.0, 0.3125, 1.0, 0.3125, 0.5, 0.3125, 0.5, 0.3125, 1.0, 0.2812, 1.0, 0.2812, 0.5, 0.2812, 0.5, 0.2812, 1.0, 0.25, 1.0, 0.25, 0.5, 0.25, 0.5, 0.25, 1.0, 0.2188, 1.0, 0.2188, 0.5, 0.2188, 0.5, 0.2188, 1.0, 0.1875, 1.0, 0.1875, 0.5, 0.1875, 0.5, 0.1875, 1.0, 0.1562, 1.0, 0.1562, 0.5, 0.1562, 0.5, 0.1562, 1.0, 0.125, 1.0, 0.125, 0.5, 0.125, 0.5, 0.125, 1.0, 0.09375, 1.0, 0.09375, 0.5, 0.09375, 0.5, 0.09375, 1.0, 0.0625, 1.0, 0.0625, 0.5, 0.2968, 0.4854, 0.25, 0.49, 0.2032, 0.4854, 0.1582, 0.4717, 0.1167, 0.4496, 0.08029, 0.4197, 0.05045, 0.3833, 0.02827, 0.3418, 0.01461, 0.2968, 0.01, 0.25, 0.01461, 0.2032, 0.02827, 0.1582, 0.05045, 0.1167, 0.08029, 0.08029, 0.1167, 0.05045, 0.1582, 0.02827, 0.2032, 0.01461, 0.25, 0.01, 0.2968, 0.01461, 0.3418, 0.02827, 0.3833, 0.05045, 0.4197, 0.08029, 0.4496, 0.1167, 0.4717, 0.1582, 0.4854, 0.2032, 0.49, 0.25, 0.4854, 0.2968, 0.4717, 0.3418, 0.4496, 0.3833, 0.4197, 0.4197, 0.3833, 0.4496, 0.3418, 0.4717, 0.0625, 0.5, 0.0625, 1.0, 0.03125, 1.0, 0.03125, 0.5, 0.03125, 0.5, 0.03125, 1.0, 0.0, 1.0, 0.0, 0.5, 0.75, 0.49, 0.7968, 0.4854, 0.8418, 0.4717, 0.8833, 0.4496, 0.9197, 0.4197, 0.9496, 0.3833, 0.9717, 0.3418, 0.9854, 0.2968, 0.99, 0.25, 0.9854, 0.2032, 0.9717, 0.1582, 0.9496, 0.1167, 0.9197, 0.08029, 0.8833, 0.05045, 0.8418, 0.02827, 0.7968, 0.01461, 0.75, 0.01, 0.7032, 0.01461, 0.6582, 0.02827, 0.6167, 0.05045, 0.5803, 0.08029, 0.5504, 0.1167, 0.5283, 0.1582, 0.5146, 0.2032, 0.51, 0.25, 0.5146, 0.2968, 0.5283, 0.3418, 0.5504, 0.3833, 0.5803, 0.4197, 0.6167, 0.4496, 0.6582, 0.4717, 0.7032, 0.4854])
me_cylinder_003.materials.append(mat_material_002)
me_cylinder_003.materials.append(None)
me_cylinder_003.update()

# ---- objects
ob_light = bpy.data.objects.new('Light', light_light)
ob_registr = bpy.data.objects.new('registr', me_plane)
ob_pantalla = bpy.data.objects.new('Pantalla', me_plane_001)
ob_pantalla2 = bpy.data.objects.new('Pantalla2', me_plane_002)
ob_bt1 = bpy.data.objects.new('Bt1', me_cylinder)
ob_bt2 = bpy.data.objects.new('Bt2', me_cylinder_001)
ob_bt3 = bpy.data.objects.new('Bt3', me_cylinder_002)
ob_line = bpy.data.objects.new('line', me_plane_003)
ob_bt4 = bpy.data.objects.new('Bt4', me_cylinder_003)

# ---- transforms, parenting, visibility, modifiers, constraints
ob_light.location = (4.076, 1.005, 5.904)
ob_light.rotation_euler = (0.6503, 0.05522, 1.866)
ob_light.lock_rotations_4d = False
ob_light.empty_display_type = 'ARROWS'
ob_light.color = (0.0, 0.0, 0.0, 0.0)
ob_light.lineart.crease_threshold = 0.0
ob_registr.location = (0.0, 0.0, 0.0)
ob_registr.scale = (0.15, 0.08, 1.0)
ob_pantalla.location = (-0.04766, 0.002992, 0.004157)
ob_pantalla.scale = (0.09241, 0.04928, 0.616)
ob_pantalla2.location = (0.09703, 0.04385, 0.005576)
ob_pantalla2.scale = (0.04, 0.01587, 0.1984)
ob_bt1.location = (0.07045, 0.0, 0.006515)
ob_bt1.scale = (0.008977, 0.008977, 0.002)
ob_bt2.location = (0.125, -0.0001725, 0.006096)
ob_bt2.scale = (0.008977, 0.008977, 0.002)
ob_bt3.location = (0.0977, -0.02626, 0.007488)
ob_bt3.scale = (0.008977, 0.008977, 0.002)
ob_line.location = (0.09663, -0.06865, 0.00711)
ob_line.scale = (0.05, 0.004, 0.1984)
ob_bt4.location = (-0.1297, -0.06593, 0.006096)
ob_bt4.scale = (0.008977, 0.008977, 0.002)

# ---- collection membership
col_collection.objects.link(ob_light)
col_collection.objects.link(ob_registr)
col_collection.objects.link(ob_pantalla)
col_collection.objects.link(ob_pantalla2)
col_collection.objects.link(ob_bt1)
col_collection.objects.link(ob_bt2)
col_collection.objects.link(ob_bt3)
col_collection.objects.link(ob_line)
col_collection.objects.link(ob_bt4)

# ---- scene / render settings (as saved in the file)
scene.frame_start = 1; scene.frame_end = 250; scene.frame_set(1)
scene.render.engine = 'BLENDER_EEVEE_NEXT'
bpy.context.view_layer.update()

# ---- added for rendering (the .blend has no active camera): camera
cam_auto = bpy.data.cameras.new('AutoCamera')
cam_auto.lens = 50.0
cam_auto.sensor_width = 36.0
cam_auto.clip_end = 1000.0
ob_auto_camera = bpy.data.objects.new('AutoCamera', cam_auto)
scene.collection.objects.link(ob_auto_camera)
ob_auto_camera.location = (0.314699, -0.377639, 0.256503)
ob_auto_camera.rotation_euler = (1.09748, -7.21219e-08, 0.694738)
scene.camera = ob_auto_camera
bpy.context.view_layer.update()
